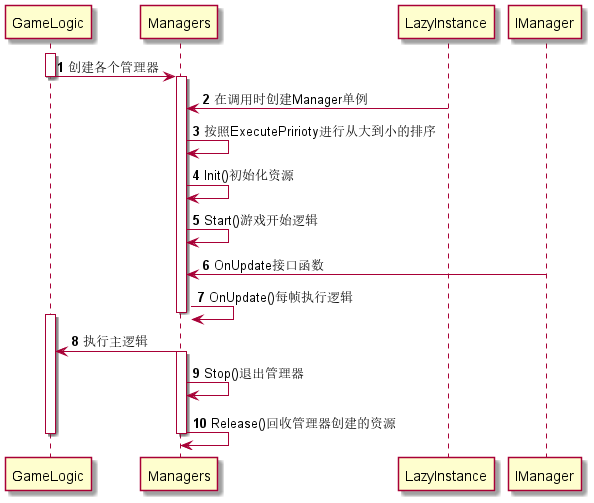

The diagram above was rendered by PlantUML. Its source (embedded in the PNG):
@startuml
'https://plantuml.com/sequence-diagram

autonumber

activate GameLogic
GameLogic -> Managers:创建各个管理器
deactivate GameLogic
activate Managers
LazyInstance->Managers:在调用时创建Manager单例
Managers->Managers:按照ExecutePririoty进行从大到小的排序
Managers->Managers:Init()初始化资源
Managers->Managers:Start()游戏开始逻辑
IManager->Managers:OnUpdate接口函数
Managers->Managers:OnUpdate()每帧执行逻辑
deactivate Managers
activate GameLogic
Managers->GameLogic:执行主逻辑

activate Managers
Managers->Managers:Stop()退出管理器
Managers->Managers:Release()回收管理器创建的资源
deactivate GameLogic
deactivate Managers
@enduml